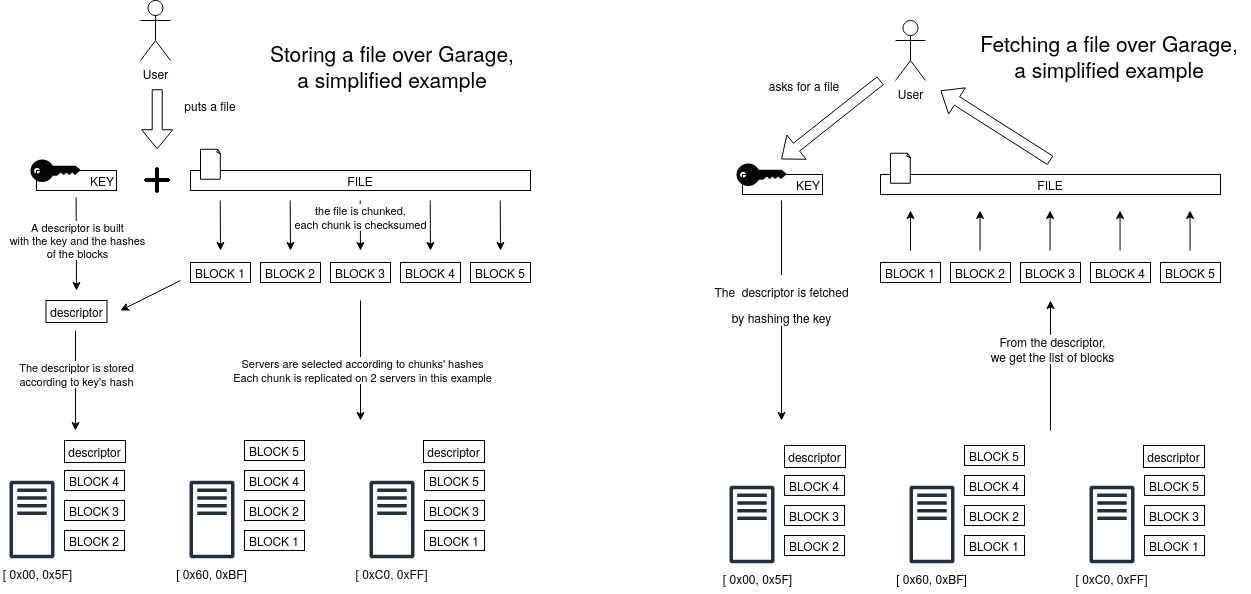

The diagram above was exported from draw.io. Its source (the exported page's mxGraphModel, read from the mxfile embedded in the PNG):
<mxGraphModel dx="2166" dy="2294" grid="1" gridSize="10" guides="1" tooltips="1" connect="1" arrows="1" fold="1" page="1" pageScale="1" pageWidth="850" pageHeight="1100" math="0" shadow="0">
  <root>
    <mxCell id="0" />
    <mxCell id="1" parent="0" />
    <mxCell id="2" value="FILE" style="rounded=0;whiteSpace=wrap;html=1;" vertex="1" parent="1">
      <mxGeometry x="620" y="80" width="340" height="20" as="geometry" />
    </mxCell>
    <mxCell id="3" value="BLOCK 1" style="rounded=0;whiteSpace=wrap;html=1;" vertex="1" parent="1">
      <mxGeometry x="620" y="172" width="60" height="20" as="geometry" />
    </mxCell>
    <mxCell id="4" value="BLOCK 2" style="rounded=0;whiteSpace=wrap;html=1;" vertex="1" parent="1">
      <mxGeometry x="690" y="172" width="60" height="20" as="geometry" />
    </mxCell>
    <mxCell id="5" value="BLOCK 3" style="rounded=0;whiteSpace=wrap;html=1;" vertex="1" parent="1">
      <mxGeometry x="760" y="172" width="60" height="20" as="geometry" />
    </mxCell>
    <mxCell id="6" value="BLOCK 4" style="rounded=0;whiteSpace=wrap;html=1;" vertex="1" parent="1">
      <mxGeometry x="830" y="172" width="60" height="20" as="geometry" />
    </mxCell>
    <mxCell id="7" value="BLOCK 5" style="rounded=0;whiteSpace=wrap;html=1;" vertex="1" parent="1">
      <mxGeometry x="900" y="172" width="60" height="20" as="geometry" />
    </mxCell>
    <mxCell id="8" value="the file is chunked,&lt;br&gt;each chunk is checksumed" style="endArrow=classic;html=1;rounded=0;" edge="1" parent="1">
      <mxGeometry x="-0.3333" width="50" height="50" relative="1" as="geometry">
        <mxPoint x="789.71" y="110" as="sourcePoint" />
        <mxPoint x="790" y="160" as="targetPoint" />
        <mxPoint as="offset" />
      </mxGeometry>
    </mxCell>
    <mxCell id="9" value="" style="endArrow=classic;html=1;rounded=0;" edge="1" parent="1">
      <mxGeometry width="50" height="50" relative="1" as="geometry">
        <mxPoint x="649.71" y="110" as="sourcePoint" />
        <mxPoint x="650" y="160" as="targetPoint" />
      </mxGeometry>
    </mxCell>
    <mxCell id="10" value="" style="endArrow=classic;html=1;rounded=0;" edge="1" parent="1">
      <mxGeometry width="50" height="50" relative="1" as="geometry">
        <mxPoint x="719.71" y="110" as="sourcePoint" />
        <mxPoint x="720" y="160" as="targetPoint" />
      </mxGeometry>
    </mxCell>
    <mxCell id="11" value="" style="endArrow=classic;html=1;rounded=0;" edge="1" parent="1">
      <mxGeometry width="50" height="50" relative="1" as="geometry">
        <mxPoint x="859.71" y="110" as="sourcePoint" />
        <mxPoint x="860" y="160" as="targetPoint" />
      </mxGeometry>
    </mxCell>
    <mxCell id="12" value="" style="endArrow=classic;html=1;rounded=0;" edge="1" parent="1">
      <mxGeometry width="50" height="50" relative="1" as="geometry">
        <mxPoint x="929.71" y="110" as="sourcePoint" />
        <mxPoint x="930" y="160" as="targetPoint" />
      </mxGeometry>
    </mxCell>
    <mxCell id="13" value="KEY" style="rounded=0;whiteSpace=wrap;html=1;align=right;" vertex="1" parent="1">
      <mxGeometry x="466" y="80" width="80" height="20" as="geometry" />
    </mxCell>
    <mxCell id="14" value="" style="points=[[0,0.5,0],[0.24,0,0],[0.5,0.28,0],[0.995,0.475,0],[0.5,0.72,0],[0.24,1,0]];verticalLabelPosition=bottom;sketch=0;html=1;verticalAlign=top;aspect=fixed;align=center;pointerEvents=1;shape=mxgraph.cisco19.key;fillColor=#050505;strokeColor=default;" vertex="1" parent="1">
      <mxGeometry x="460" y="69" width="50" height="22.5" as="geometry" />
    </mxCell>
    <mxCell id="15" value="" style="whiteSpace=wrap;html=1;shape=mxgraph.basic.document;strokeColor=default;fillColor=#FFFFFF;" vertex="1" parent="1">
      <mxGeometry x="630" y="58.75" width="20" height="30" as="geometry" />
    </mxCell>
    <mxCell id="16" value="User" style="shape=umlActor;verticalLabelPosition=bottom;verticalAlign=top;html=1;outlineConnect=0;strokeColor=default;fillColor=#FFFFFF;" vertex="1" parent="1">
      <mxGeometry x="570" y="-90" width="30" height="60" as="geometry" />
    </mxCell>
    <mxCell id="17" value="" style="shape=image;html=1;verticalAlign=top;verticalLabelPosition=bottom;labelBackgroundColor=#ffffff;imageAspect=0;aspect=fixed;image=https://cdn4.iconfinder.com/data/icons/ionicons/512/icon-plus-round-128.png;strokeColor=default;fillColor=#FFFFFF;" vertex="1" parent="1">
      <mxGeometry x="570" y="73" width="34" height="34" as="geometry" />
    </mxCell>
    <mxCell id="18" value="" style="shape=flexArrow;endArrow=classic;html=1;rounded=0;" edge="1" parent="1">
      <mxGeometry width="50" height="50" relative="1" as="geometry">
        <mxPoint x="586.71" y="-1.25" as="sourcePoint" />
        <mxPoint x="586.71" y="58.75" as="targetPoint" />
      </mxGeometry>
    </mxCell>
    <mxCell id="19" value="puts a file" style="text;html=1;strokeColor=none;fillColor=none;align=center;verticalAlign=middle;whiteSpace=wrap;rounded=0;" vertex="1" parent="1">
      <mxGeometry x="600" width="80" height="30" as="geometry" />
    </mxCell>
    <mxCell id="20" value="" style="sketch=0;outlineConnect=0;fontColor=#232F3E;gradientColor=none;fillColor=#232F3D;strokeColor=none;dashed=0;verticalLabelPosition=bottom;verticalAlign=top;align=center;html=1;fontSize=12;fontStyle=0;aspect=fixed;pointerEvents=1;shape=mxgraph.aws4.traditional_server;" vertex="1" parent="1">
      <mxGeometry x="439" y="390" width="45" height="78" as="geometry" />
    </mxCell>
    <mxCell id="21" value="" style="sketch=0;outlineConnect=0;fontColor=#232F3E;gradientColor=none;fillColor=#232F3D;strokeColor=none;dashed=0;verticalLabelPosition=bottom;verticalAlign=top;align=center;html=1;fontSize=12;fontStyle=0;aspect=fixed;pointerEvents=1;shape=mxgraph.aws4.traditional_server;" vertex="1" parent="1">
      <mxGeometry x="619" y="390" width="45" height="78" as="geometry" />
    </mxCell>
    <mxCell id="22" value="" style="sketch=0;outlineConnect=0;fontColor=#232F3E;gradientColor=none;fillColor=#232F3D;strokeColor=none;dashed=0;verticalLabelPosition=bottom;verticalAlign=top;align=center;html=1;fontSize=12;fontStyle=0;aspect=fixed;pointerEvents=1;shape=mxgraph.aws4.traditional_server;" vertex="1" parent="1">
      <mxGeometry x="799" y="390" width="45" height="78" as="geometry" />
    </mxCell>
    <mxCell id="23" value="[ 0x00, 0x5F]" style="text;html=1;strokeColor=none;fillColor=none;align=center;verticalAlign=middle;whiteSpace=wrap;rounded=0;" vertex="1" parent="1">
      <mxGeometry x="430" y="468" width="75" height="30" as="geometry" />
    </mxCell>
    <mxCell id="24" value="[ 0x60, 0xBF]" style="text;html=1;strokeColor=none;fillColor=none;align=center;verticalAlign=middle;whiteSpace=wrap;rounded=0;" vertex="1" parent="1">
      <mxGeometry x="604" y="468" width="75" height="30" as="geometry" />
    </mxCell>
    <mxCell id="25" value="[ 0xC0, 0xFF]" style="text;html=1;strokeColor=none;fillColor=none;align=center;verticalAlign=middle;whiteSpace=wrap;rounded=0;" vertex="1" parent="1">
      <mxGeometry x="784" y="468" width="75" height="30" as="geometry" />
    </mxCell>
    <mxCell id="26" value="" style="endArrow=classic;html=1;rounded=0;" edge="1" parent="1">
      <mxGeometry width="50" height="50" relative="1" as="geometry">
        <mxPoint x="505.6399999999999" y="107" as="sourcePoint" />
        <mxPoint x="506" y="200" as="targetPoint" />
      </mxGeometry>
    </mxCell>
    <mxCell id="27" value="A descriptor is built&lt;br&gt;with the key and the hashes&lt;br&gt;of the blocks" style="edgeLabel;html=1;align=center;verticalAlign=middle;resizable=0;points=[];" vertex="1" connectable="0" parent="26">
      <mxGeometry x="-0.407" y="1" relative="1" as="geometry">
        <mxPoint x="-1" y="15" as="offset" />
      </mxGeometry>
    </mxCell>
    <mxCell id="28" value="BLOCK 1" style="rounded=0;whiteSpace=wrap;html=1;" vertex="1" parent="1">
      <mxGeometry x="674" y="440" width="60" height="20" as="geometry" />
    </mxCell>
    <mxCell id="29" value="BLOCK 2" style="rounded=0;whiteSpace=wrap;html=1;" vertex="1" parent="1">
      <mxGeometry x="494" y="440" width="60" height="20" as="geometry" />
    </mxCell>
    <mxCell id="30" value="BLOCK 1" style="rounded=0;whiteSpace=wrap;html=1;" vertex="1" parent="1">
      <mxGeometry x="854" y="440" width="60" height="20" as="geometry" />
    </mxCell>
    <mxCell id="31" value="BLOCK 2" style="rounded=0;whiteSpace=wrap;html=1;" vertex="1" parent="1">
      <mxGeometry x="674" y="410" width="60" height="20" as="geometry" />
    </mxCell>
    <mxCell id="32" value="BLOCK 3" style="rounded=0;whiteSpace=wrap;html=1;" vertex="1" parent="1">
      <mxGeometry x="854" y="410" width="60" height="20" as="geometry" />
    </mxCell>
    <mxCell id="33" value="BLOCK 3" style="rounded=0;whiteSpace=wrap;html=1;" vertex="1" parent="1">
      <mxGeometry x="494" y="410" width="60" height="20" as="geometry" />
    </mxCell>
    <mxCell id="34" value="BLOCK 4" style="rounded=0;whiteSpace=wrap;html=1;" vertex="1" parent="1">
      <mxGeometry x="494" y="380" width="60" height="20" as="geometry" />
    </mxCell>
    <mxCell id="35" value="BLOCK 4" style="rounded=0;whiteSpace=wrap;html=1;" vertex="1" parent="1">
      <mxGeometry x="674" y="380" width="60" height="20" as="geometry" />
    </mxCell>
    <mxCell id="36" value="BLOCK 5" style="rounded=0;whiteSpace=wrap;html=1;" vertex="1" parent="1">
      <mxGeometry x="674" y="350" width="60" height="20" as="geometry" />
    </mxCell>
    <mxCell id="37" value="BLOCK 5" style="rounded=0;whiteSpace=wrap;html=1;" vertex="1" parent="1">
      <mxGeometry x="854" y="380" width="60" height="20" as="geometry" />
    </mxCell>
    <mxCell id="38" value="" style="endArrow=classic;html=1;rounded=0;" edge="1" parent="1">
      <mxGeometry width="50" height="50" relative="1" as="geometry">
        <mxPoint x="790" y="210" as="sourcePoint" />
        <mxPoint x="790" y="330" as="targetPoint" />
      </mxGeometry>
    </mxCell>
    <mxCell id="39" value="Servers are selected according to chunks' hashes&lt;br&gt;Each chunk is replicated on 2 servers in this example" style="edgeLabel;html=1;align=center;verticalAlign=middle;resizable=0;points=[];" vertex="1" connectable="0" parent="38">
      <mxGeometry x="0.1486" y="1" relative="1" as="geometry">
        <mxPoint as="offset" />
      </mxGeometry>
    </mxCell>
    <mxCell id="40" value="" style="endArrow=classic;html=1;rounded=0;" edge="1" parent="1">
      <mxGeometry width="50" height="50" relative="1" as="geometry">
        <mxPoint x="505" y="240" as="sourcePoint" />
        <mxPoint x="505" y="340" as="targetPoint" />
      </mxGeometry>
    </mxCell>
    <mxCell id="41" value="The descriptor is stored&lt;br&gt;according to key's hash" style="edgeLabel;html=1;align=center;verticalAlign=middle;resizable=0;points=[];" vertex="1" connectable="0" parent="40">
      <mxGeometry x="-0.1533" relative="1" as="geometry">
        <mxPoint as="offset" />
      </mxGeometry>
    </mxCell>
    <mxCell id="42" value="descriptor" style="rounded=0;whiteSpace=wrap;html=1;strokeColor=default;fillColor=#FFFFFF;" vertex="1" parent="1">
      <mxGeometry x="494" y="350" width="61" height="22" as="geometry" />
    </mxCell>
    <mxCell id="43" value="descriptor" style="rounded=0;whiteSpace=wrap;html=1;strokeColor=default;fillColor=#FFFFFF;" vertex="1" parent="1">
      <mxGeometry x="475.5" y="210" width="61" height="22" as="geometry" />
    </mxCell>
    <mxCell id="44" value="descriptor" style="rounded=0;whiteSpace=wrap;html=1;strokeColor=default;fillColor=#FFFFFF;" vertex="1" parent="1">
      <mxGeometry x="853" y="350" width="61" height="22" as="geometry" />
    </mxCell>
    <mxCell id="45" value="" style="endArrow=classic;html=1;rounded=0;" edge="1" parent="1">
      <mxGeometry width="50" height="50" relative="1" as="geometry">
        <mxPoint x="610" y="190" as="sourcePoint" />
        <mxPoint x="550" y="220" as="targetPoint" />
      </mxGeometry>
    </mxCell>
    <mxCell id="46" value="&lt;font style=&quot;font-size: 21px&quot;&gt;Storing a file over Garage,&lt;br&gt;a simplified example&lt;br&gt;&lt;/font&gt;" style="text;html=1;strokeColor=none;fillColor=none;align=center;verticalAlign=middle;whiteSpace=wrap;rounded=0;" vertex="1" parent="1">
      <mxGeometry x="681.5" y="-80" width="280" height="110" as="geometry" />
    </mxCell>
    <mxCell id="47" value="&lt;font style=&quot;font-size: 21px&quot;&gt;Fetching a file over Garage,&lt;br&gt;a simplified example&lt;br&gt;&lt;/font&gt;" style="text;html=1;strokeColor=none;fillColor=none;align=center;verticalAlign=middle;whiteSpace=wrap;rounded=0;" vertex="1" parent="1">
      <mxGeometry x="1399" y="-90" width="280" height="110" as="geometry" />
    </mxCell>
    <mxCell id="48" value="User" style="shape=umlActor;verticalLabelPosition=bottom;verticalAlign=top;html=1;outlineConnect=0;strokeColor=default;fillColor=#FFFFFF;" vertex="1" parent="1">
      <mxGeometry x="1325" y="-70" width="30" height="60" as="geometry" />
    </mxCell>
    <mxCell id="49" value="" style="shape=flexArrow;endArrow=classic;html=1;rounded=0;" edge="1" parent="1">
      <mxGeometry width="50" height="50" relative="1" as="geometry">
        <mxPoint x="1310" y="-10" as="sourcePoint" />
        <mxPoint x="1210.71" y="68.75" as="targetPoint" />
      </mxGeometry>
    </mxCell>
    <mxCell id="50" value="asks for a file" style="text;html=1;strokeColor=none;fillColor=none;align=center;verticalAlign=middle;whiteSpace=wrap;rounded=0;" vertex="1" parent="1">
      <mxGeometry x="1194" y="-20" width="80" height="30" as="geometry" />
    </mxCell>
    <mxCell id="51" value="KEY" style="rounded=0;whiteSpace=wrap;html=1;align=right;" vertex="1" parent="1">
      <mxGeometry x="1172" y="84" width="80" height="20" as="geometry" />
    </mxCell>
    <mxCell id="52" value="" style="points=[[0,0.5,0],[0.24,0,0],[0.5,0.28,0],[0.995,0.475,0],[0.5,0.72,0],[0.24,1,0]];verticalLabelPosition=bottom;sketch=0;html=1;verticalAlign=top;aspect=fixed;align=center;pointerEvents=1;shape=mxgraph.cisco19.key;fillColor=#050505;strokeColor=default;" vertex="1" parent="1">
      <mxGeometry x="1166" y="73" width="50" height="22.5" as="geometry" />
    </mxCell>
    <mxCell id="53" value="" style="sketch=0;outlineConnect=0;fontColor=#232F3E;gradientColor=none;fillColor=#232F3D;strokeColor=none;dashed=0;verticalLabelPosition=bottom;verticalAlign=top;align=center;html=1;fontSize=12;fontStyle=0;aspect=fixed;pointerEvents=1;shape=mxgraph.aws4.traditional_server;" vertex="1" parent="1">
      <mxGeometry x="1159" y="395" width="45" height="78" as="geometry" />
    </mxCell>
    <mxCell id="54" value="" style="sketch=0;outlineConnect=0;fontColor=#232F3E;gradientColor=none;fillColor=#232F3D;strokeColor=none;dashed=0;verticalLabelPosition=bottom;verticalAlign=top;align=center;html=1;fontSize=12;fontStyle=0;aspect=fixed;pointerEvents=1;shape=mxgraph.aws4.traditional_server;" vertex="1" parent="1">
      <mxGeometry x="1339" y="395" width="45" height="78" as="geometry" />
    </mxCell>
    <mxCell id="55" value="" style="sketch=0;outlineConnect=0;fontColor=#232F3E;gradientColor=none;fillColor=#232F3D;strokeColor=none;dashed=0;verticalLabelPosition=bottom;verticalAlign=top;align=center;html=1;fontSize=12;fontStyle=0;aspect=fixed;pointerEvents=1;shape=mxgraph.aws4.traditional_server;" vertex="1" parent="1">
      <mxGeometry x="1519" y="395" width="45" height="78" as="geometry" />
    </mxCell>
    <mxCell id="56" value="[ 0x00, 0x5F]" style="text;html=1;strokeColor=none;fillColor=none;align=center;verticalAlign=middle;whiteSpace=wrap;rounded=0;" vertex="1" parent="1">
      <mxGeometry x="1150" y="473" width="75" height="30" as="geometry" />
    </mxCell>
    <mxCell id="57" value="[ 0x60, 0xBF]" style="text;html=1;strokeColor=none;fillColor=none;align=center;verticalAlign=middle;whiteSpace=wrap;rounded=0;" vertex="1" parent="1">
      <mxGeometry x="1324" y="473" width="75" height="30" as="geometry" />
    </mxCell>
    <mxCell id="58" value="[ 0xC0, 0xFF]" style="text;html=1;strokeColor=none;fillColor=none;align=center;verticalAlign=middle;whiteSpace=wrap;rounded=0;" vertex="1" parent="1">
      <mxGeometry x="1504" y="473" width="75" height="30" as="geometry" />
    </mxCell>
    <mxCell id="59" value="BLOCK 1" style="rounded=0;whiteSpace=wrap;html=1;" vertex="1" parent="1">
      <mxGeometry x="1394" y="445" width="60" height="20" as="geometry" />
    </mxCell>
    <mxCell id="60" value="BLOCK 2" style="rounded=0;whiteSpace=wrap;html=1;" vertex="1" parent="1">
      <mxGeometry x="1214" y="445" width="60" height="20" as="geometry" />
    </mxCell>
    <mxCell id="61" value="BLOCK 1" style="rounded=0;whiteSpace=wrap;html=1;" vertex="1" parent="1">
      <mxGeometry x="1574" y="445" width="60" height="20" as="geometry" />
    </mxCell>
    <mxCell id="62" value="BLOCK 2" style="rounded=0;whiteSpace=wrap;html=1;" vertex="1" parent="1">
      <mxGeometry x="1394" y="415" width="60" height="20" as="geometry" />
    </mxCell>
    <mxCell id="63" value="BLOCK 3" style="rounded=0;whiteSpace=wrap;html=1;" vertex="1" parent="1">
      <mxGeometry x="1574" y="415" width="60" height="20" as="geometry" />
    </mxCell>
    <mxCell id="64" value="BLOCK 3" style="rounded=0;whiteSpace=wrap;html=1;" vertex="1" parent="1">
      <mxGeometry x="1214" y="415" width="60" height="20" as="geometry" />
    </mxCell>
    <mxCell id="65" value="BLOCK 4" style="rounded=0;whiteSpace=wrap;html=1;" vertex="1" parent="1">
      <mxGeometry x="1214" y="385" width="60" height="20" as="geometry" />
    </mxCell>
    <mxCell id="66" value="BLOCK 4" style="rounded=0;whiteSpace=wrap;html=1;" vertex="1" parent="1">
      <mxGeometry x="1394" y="385" width="60" height="20" as="geometry" />
    </mxCell>
    <mxCell id="67" value="BLOCK 5" style="rounded=0;whiteSpace=wrap;html=1;" vertex="1" parent="1">
      <mxGeometry x="1394" y="355" width="60" height="20" as="geometry" />
    </mxCell>
    <mxCell id="68" value="BLOCK 5" style="rounded=0;whiteSpace=wrap;html=1;" vertex="1" parent="1">
      <mxGeometry x="1574" y="385" width="60" height="20" as="geometry" />
    </mxCell>
    <mxCell id="69" value="descriptor" style="rounded=0;whiteSpace=wrap;html=1;strokeColor=default;fillColor=#FFFFFF;" vertex="1" parent="1">
      <mxGeometry x="1214" y="355" width="61" height="22" as="geometry" />
    </mxCell>
    <mxCell id="70" value="descriptor" style="rounded=0;whiteSpace=wrap;html=1;strokeColor=default;fillColor=#FFFFFF;" vertex="1" parent="1">
      <mxGeometry x="1573" y="355" width="61" height="22" as="geometry" />
    </mxCell>
    <mxCell id="71" value="" style="endArrow=classic;html=1;rounded=0;fontSize=21;" edge="1" parent="1">
      <mxGeometry width="50" height="50" relative="1" as="geometry">
        <mxPoint x="1211" y="110" as="sourcePoint" />
        <mxPoint x="1211" y="330" as="targetPoint" />
      </mxGeometry>
    </mxCell>
    <mxCell id="72" value="&lt;font style=&quot;font-size: 12px&quot;&gt;The&amp;nbsp; descriptor is fetched&lt;br&gt;by hashing the key&lt;br&gt;&lt;/font&gt;" style="edgeLabel;html=1;align=center;verticalAlign=middle;resizable=0;points=[];fontSize=21;" vertex="1" connectable="0" parent="71">
      <mxGeometry x="0.5273" y="-4" relative="1" as="geometry">
        <mxPoint x="3" y="-68" as="offset" />
      </mxGeometry>
    </mxCell>
    <mxCell id="73" value="" style="endArrow=classic;html=1;rounded=0;fontSize=12;" edge="1" parent="1">
      <mxGeometry width="50" height="50" relative="1" as="geometry">
        <mxPoint x="1480" y="340" as="sourcePoint" />
        <mxPoint x="1480" y="210" as="targetPoint" />
      </mxGeometry>
    </mxCell>
    <mxCell id="74" value="From the descriptor,&lt;br&gt;we get the list of blocks" style="edgeLabel;html=1;align=center;verticalAlign=middle;resizable=0;points=[];fontSize=12;" vertex="1" connectable="0" parent="73">
      <mxGeometry x="0.2455" y="-1" relative="1" as="geometry">
        <mxPoint as="offset" />
      </mxGeometry>
    </mxCell>
    <mxCell id="75" value="BLOCK 1" style="rounded=0;whiteSpace=wrap;html=1;" vertex="1" parent="1">
      <mxGeometry x="1310" y="172" width="60" height="20" as="geometry" />
    </mxCell>
    <mxCell id="76" value="BLOCK 2" style="rounded=0;whiteSpace=wrap;html=1;" vertex="1" parent="1">
      <mxGeometry x="1380" y="172" width="60" height="20" as="geometry" />
    </mxCell>
    <mxCell id="77" value="BLOCK 3" style="rounded=0;whiteSpace=wrap;html=1;" vertex="1" parent="1">
      <mxGeometry x="1450" y="172" width="60" height="20" as="geometry" />
    </mxCell>
    <mxCell id="78" value="BLOCK 4" style="rounded=0;whiteSpace=wrap;html=1;" vertex="1" parent="1">
      <mxGeometry x="1520" y="172" width="60" height="20" as="geometry" />
    </mxCell>
    <mxCell id="79" value="BLOCK 5" style="rounded=0;whiteSpace=wrap;html=1;" vertex="1" parent="1">
      <mxGeometry x="1590" y="172" width="60" height="20" as="geometry" />
    </mxCell>
    <mxCell id="80" value="FILE" style="rounded=0;whiteSpace=wrap;html=1;" vertex="1" parent="1">
      <mxGeometry x="1310" y="84" width="340" height="20" as="geometry" />
    </mxCell>
    <mxCell id="81" value="" style="whiteSpace=wrap;html=1;shape=mxgraph.basic.document;strokeColor=default;fillColor=#FFFFFF;" vertex="1" parent="1">
      <mxGeometry x="1320" y="62.75" width="20" height="30" as="geometry" />
    </mxCell>
    <mxCell id="82" value="" style="shape=flexArrow;endArrow=classic;html=1;rounded=0;" edge="1" parent="1">
      <mxGeometry width="50" height="50" relative="1" as="geometry">
        <mxPoint x="1480" y="70" as="sourcePoint" />
        <mxPoint x="1370" as="targetPoint" />
      </mxGeometry>
    </mxCell>
    <mxCell id="83" value="" style="endArrow=classic;html=1;rounded=0;fontSize=12;" edge="1" parent="1">
      <mxGeometry width="50" height="50" relative="1" as="geometry">
        <mxPoint x="1340" y="160" as="sourcePoint" />
        <mxPoint x="1340" y="120" as="targetPoint" />
      </mxGeometry>
    </mxCell>
    <mxCell id="84" value="" style="endArrow=classic;html=1;rounded=0;fontSize=12;" edge="1" parent="1">
      <mxGeometry width="50" height="50" relative="1" as="geometry">
        <mxPoint x="1409.5500000000002" y="160" as="sourcePoint" />
        <mxPoint x="1409.5500000000002" y="120" as="targetPoint" />
      </mxGeometry>
    </mxCell>
    <mxCell id="85" value="" style="endArrow=classic;html=1;rounded=0;fontSize=12;" edge="1" parent="1">
      <mxGeometry width="50" height="50" relative="1" as="geometry">
        <mxPoint x="1479.5500000000002" y="160" as="sourcePoint" />
        <mxPoint x="1479.5500000000002" y="120" as="targetPoint" />
      </mxGeometry>
    </mxCell>
    <mxCell id="86" value="" style="endArrow=classic;html=1;rounded=0;fontSize=12;" edge="1" parent="1">
      <mxGeometry width="50" height="50" relative="1" as="geometry">
        <mxPoint x="1549.5500000000002" y="160" as="sourcePoint" />
        <mxPoint x="1549.5500000000002" y="120" as="targetPoint" />
      </mxGeometry>
    </mxCell>
    <mxCell id="87" value="" style="endArrow=classic;html=1;rounded=0;fontSize=12;" edge="1" parent="1">
      <mxGeometry width="50" height="50" relative="1" as="geometry">
        <mxPoint x="1619.5500000000002" y="160" as="sourcePoint" />
        <mxPoint x="1619.5500000000002" y="120" as="targetPoint" />
      </mxGeometry>
    </mxCell>
  </root>
</mxGraphModel>